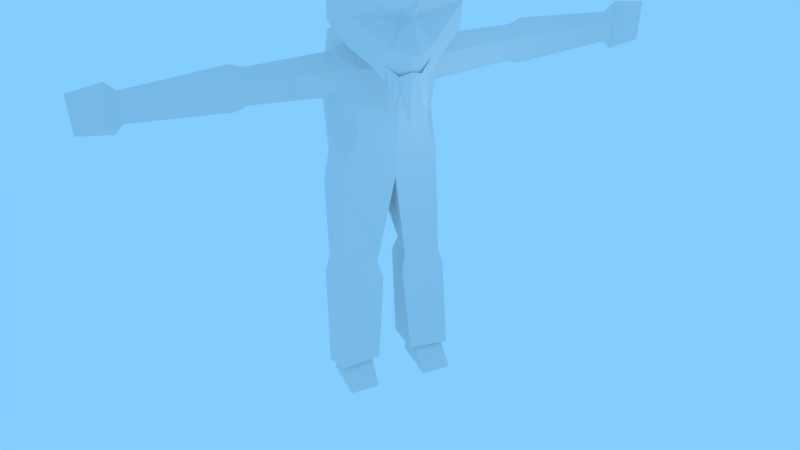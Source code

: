 # Source: OldMan.blend  (saved by Blender 2.77.0; exported with 4.5.12 LTS)
import bpy
from mathutils import Matrix  # noqa: F401  (used for matrix-valued properties, if any)

bpy.ops.wm.read_factory_settings(use_empty=True)
scene = bpy.context.scene
scene.name = 'Scene'

# ---- collections
col_collection_1 = bpy.data.collections.new('Collection 1'); scene.collection.children.link(col_collection_1)
col_collection_2 = bpy.data.collections.new('Collection 2'); scene.collection.children.link(col_collection_2)
col_collection_2.hide_render = True
col_collection_2.hide_viewport = True

# ---- materials (node trees are filled in below, after node groups)
mat_material_001 = bpy.data.materials.new('Material.001')
mat_material_001.alpha_threshold = 0.0
mat_material_001.use_transparent_shadow = False
mat_material_001.roughness = 0.5

# ---- material node trees

# ---- world
world_world = bpy.data.worlds.new('World'); scene.world = world_world
world_world.color = (0.2298, 0.6091, 1.0)
world_world.use_sun_shadow = False
world_world.sun_shadow_jitter_overblur = 0.0
world_world.cycles.sampling_method = 'MANUAL'

# ---- cameras
cam_camera_001 = bpy.data.cameras.new('Camera.001')
cam_camera_001.clip_end = 100.0
cam_camera_001.lens = 35.0
cam_camera_001.sensor_width = 32.0
cam_camera_001.sensor_height = 18.0
cam_camera_001.display_size = 2.0
cam_camera_001.dof.focus_distance = 0.0
cam_camera_001.dof.aperture_fstop = 128.0
cam_camera_001.dof.aperture_blades = 6
cam_camera = bpy.data.cameras.new('Camera')
cam_camera.clip_end = 100.0
cam_camera.lens = 35.0
cam_camera.sensor_width = 32.0
cam_camera.sensor_height = 18.0
cam_camera.ortho_scale = 7.314
cam_camera.dof.focus_distance = 0.0
cam_camera.dof.aperture_fstop = 128.0

# ---- lights
light_lamp = bpy.data.lights.new('Lamp', 'POINT')
light_lamp.transmission_factor = 0.0
light_lamp.cutoff_distance = 30.0
light_lamp.energy = 100.0
light_lamp.shadow_buffer_clip_start = 1.001
light_lamp.shadow_soft_size = 0.1
light_lamp.shadow_maximum_resolution = 0.006
light_lamp.use_absolute_resolution = True

# ---- meshes
me_sphere = bpy.data.meshes.new('Sphere')
me_sphere.from_pydata([(2.931, -1.154, 8.322), (3.236, 0.4041, 8.322), (2.287, 1.285, 8.322), (1.105, 0.6811, 8.322), (1.192e-07, 0.4431, 27.93), (0.0, 1.941, 25.39), (1.192e-07, 1.409, 22.65), (1.735, -0.264, 27.8), (2.454, 0.941, 25.21), (1.735, 0.7018, 22.52), (2.454, -1.971, 27.49), (3.002, -1.473, 24.77), (2.454, -1.005, 22.21), (1.735, -3.678, 27.18), (2.775, -3.406, 24.34), (1.719, -3.461, 21.76), (1.192e-07, -4.592, 27.04), (0.0, -4.257, 24.2), (1.192e-07, -4.037, 21.92), (-1.192e-07, -2.154, 28.49), (0.7213, 0.1863, 22.05), (1.232, -2.77, 21.01), (1.192e-07, -3.997, 20.55), (2.962, -1.75, 26.29), (2.241, -4.382, 25.58), (5.96e-08, -4.927, 25.48), (3.138, -1.226, 23.42), (2.77, -3.189, 22.83), (5.96e-08, -5.139, 22.69), (5.96e-08, -4.533, 22.57), (0.4539, -3.668, 24.05), (1.073, -4.195, 22.86), (1.192e-07, 0.8049, 22.19), (0.4778, 0.6485, 22.17), (0.3691, -1.764, 20.68), (1.192e-07, -1.884, 20.66), (1.223e-07, 4.033, 21.56), (2.011, 2.759, 21.12), (2.671, -0.1715, 21.32), (1.764, -1.113, 20.59), (1.139e-07, -1.768, 20.59), (1.232e-07, 4.487, 19.0), (2.207, 3.171, 19.0), (2.888, -0.1886, 18.81), (1.936, -1.575, 18.73), (1.139e-07, -2.294, 18.46), (1.201e-07, 3.525, 17.08), (2.516, 2.508, 17.08), (2.921, 0.4364, 16.95), (1.91, -1.531, 16.88), (1.098e-07, -2.147, 16.71), (6.396e-09, 3.513, 14.93), (2.054, 2.836, 15.02), (2.971, 0.2081, 15.11), (2.626, -1.161, 15.0), (1.527e-08, -1.936, 14.42), (2.63, 0.6065, 19.28), (2.367, 0.656, 20.51), (2.651, -0.8539, 19.34), (2.512, -0.7709, 20.49), (7.06, -0.05121, 21.15), (7.06, -0.1384, 19.12), (7.06, 0.5416, 19.52), (7.06, 0.584, 20.57), (7.06, -0.7073, 19.57), (7.06, -0.6363, 20.56), (7.718, -0.04716, 21.41), (7.718, -0.1554, 18.88), (7.718, 0.6892, 19.39), (7.718, 0.7417, 20.69), (7.718, -0.862, 19.44), (7.718, -0.7738, 20.67), (12.98, -0.05378, 20.99), (12.98, -0.1275, 19.27), (12.98, 0.4479, 19.61), (12.98, 0.4837, 20.49), (12.98, -0.609, 19.65), (12.98, -0.5489, 20.48), (13.47, -0.05232, 21.52), (13.47, -0.1337, 18.79), (13.82, 0.5771, 20.03), (15.25, -0.06026, 21.24), (15.25, -0.1002, 19.04), (15.25, 0.2213, 20.04), (1.527e-08, 1.886, 13.02), (1.828, 1.893, 13.47), (3.294, 0.3828, 13.55), (2.532, -1.082, 13.11), (0.8595, -1.154, 8.322), (3.137, -1.43, 7.296), (3.504, 0.4496, 7.296), (2.359, 1.512, 7.296), (0.8319, 0.9606, 7.296), (0.5861, -1.43, 7.296), (3.021, -1.006, 2.027), (3.431, -0.2145, -0.05699), (2.432, 1.095, -0.05699), (1.225, -0.2145, -0.05699), (1.468, -1.006, 2.027), (3.225, -2.749, -0.05699), (1.468, -2.749, -0.05699), (1.378, -0.08976, 1.55), (3.226, -0.1609, 1.55), (2.392, 0.6739, 1.08), (0.9017, 0.6043, 0.9589), (3.333, -1.945, 1.354), (3.708, -0.1447, 0.559), (1.049, -1.736, 1.375), (2.756, 1.655, 0.6944), (0.9485, -3.627, 20.6), (1.192e-07, -4.085, 21.47), (1.135, -3.67, 21.82), (1.192e-07, -4.017, 18.46), (0.9485, -3.647, 19.17), (0.5673, -3.944, 21.28), (0.4742, -3.832, 20.47)], [], [(84, 3, 88, 55), (87, 55, 88, 0), (6, 5, 8, 9), (4, 19, 7), (5, 4, 7, 8), (8, 11, 26), (7, 19, 10), (34, 21, 109, 22, 35), (8, 7, 10, 23), (26, 11, 14, 27), (10, 19, 13), (20, 12, 15, 21), (23, 10, 13, 24), (31, 14, 30), (13, 19, 16), (15, 18, 22, 109), (24, 13, 16, 25), (30, 25, 17), (11, 23, 24, 14), (12, 26, 27, 15), (9, 8, 26, 12), (11, 8, 23), (29, 31, 28), (31, 30, 17, 28), (20, 33, 9, 12), (33, 32, 6, 9), (20, 21, 34), (34, 35, 40, 39), (32, 33, 37, 36), (33, 20, 38, 37), (20, 34, 39, 38), (37, 38, 57, 56, 42), (38, 39, 44, 59), (37, 42, 41, 36), (45, 44, 39), (49, 48, 44), (42, 47, 46, 41), (45, 50, 49, 44), (42, 56, 43, 48, 47), (47, 48, 53, 52), (48, 49, 54, 53), (46, 47, 52, 51), (49, 50, 55, 54), (56, 57, 63, 62), (18, 15, 31, 29), (15, 27, 14, 31), (14, 24, 25), (30, 14, 25), (48, 43, 58, 44), (40, 45, 39), (63, 60, 66, 69), (38, 59, 65, 60), (58, 59, 44), (64, 61, 67, 70), (43, 56, 62, 61), (59, 58, 64, 65), (58, 43, 61, 64), (57, 38, 60, 63), (67, 68, 74, 73), (68, 69, 75, 74), (60, 65, 71, 66), (62, 63, 69, 68), (61, 62, 68, 67), (65, 64, 70, 71), (78, 72, 77), (75, 72, 78), (71, 70, 76, 77), (70, 67, 73, 76), (69, 66, 72, 75), (66, 71, 77, 72), (80, 75, 78), (81, 78, 79, 82), (74, 75, 80), (74, 80, 79), (73, 79, 76), (79, 78, 77, 76), (80, 83, 82), (80, 78, 81), (83, 81, 82), (73, 74, 79), (83, 80, 81), (79, 80, 82), (53, 54, 87, 86), (51, 52, 85, 84), (54, 55, 87), (52, 53, 86, 85), (84, 85, 2, 3), (85, 86, 1, 2), (86, 87, 0, 1), (2, 1, 90, 91), (3, 2, 91, 92), (0, 88, 93, 89), (1, 0, 89, 90), (3, 92, 93, 88), (103, 96, 97), (102, 94, 95), (103, 102, 95), (105, 107, 98, 94), (101, 97, 98), (95, 94, 99), (98, 97, 100), (95, 99, 100, 97, 96), (98, 100, 99, 94), (108, 106, 102, 103), (106, 105, 94, 102), (104, 108, 103, 101), (104, 101, 98, 107), (101, 103, 97), (96, 103, 95), (92, 104, 107, 93), (92, 91, 108, 104), (90, 89, 105, 106), (91, 90, 106, 108), (89, 93, 107, 105), (21, 15, 109), (110, 112, 115, 113, 111, 114)])
_uv = me_sphere.uv_layers.new(name='UVMap')
_uv.uv.foreach_set('vector', [0.2359, 0.3502, 0.2398, 0.1882, 0.2797, 0.1864, 0.3666, 0.3261, 0.1044, 0.2988, 0.02982, 0.3277, 0.08683, 0.1837, 0.1324, 0.1809, 0.5334, 0.7563, 0.5325, 0.8361, 0.4609, 0.8172, 0.4808, 0.7524, 0.4908, 0.9091, 0.4195, 0.9583, 0.4407, 0.882, 0.5325, 0.8361, 0.4908, 0.9091, 0.4407, 0.882, 0.4609, 0.8172, 0.4609, 0.8172, 0.3935, 0.7972, 0.406, 0.7596, 0.4407, 0.882, 0.4195, 0.9583, 0.3855, 0.8793, 0.04279, 0.59, 0.09502, 0.6235, 0.1251, 0.65, 0.08884, 0.6863, 0.03013, 0.6068, 0.4609, 0.8172, 0.4407, 0.882, 0.3855, 0.8793, 0.3837, 0.8359, 0.2083, 0.4837, 0.2701, 0.4842, 0.2672, 0.5879, 0.2042, 0.5825, 0.4025, 0.5, 0.5206, 0.5786, 0.3901, 0.591, 0.04846, 0.5629, 0.1349, 0.5, 0.1613, 0.6137, 0.09502, 0.6235, 0.3329, 0.4837, 0.4025, 0.5, 0.3901, 0.591, 0.3202, 0.6064, 0.2101, 0.6687, 0.2672, 0.5879, 0.2586, 0.6838, 0.3901, 0.591, 0.5206, 0.5786, 0.4136, 0.6867, 0.1613, 0.6137, 0.1516, 0.7201, 0.08884, 0.6863, 0.1251, 0.65, 0.3202, 0.6064, 0.3901, 0.591, 0.4136, 0.6867, 0.3314, 0.7138, 0.2586, 0.6838, 0.3314, 0.7138, 0.2575, 0.7151, 0.2701, 0.4842, 0.3329, 0.4837, 0.3202, 0.6064, 0.2672, 0.5879, 0.1349, 0.5, 0.2083, 0.4837, 0.2042, 0.5825, 0.1613, 0.6137, 0.4808, 0.7524, 0.4609, 0.8172, 0.406, 0.7596, 0.4342, 0.7249, 0.3935, 0.7972, 0.4609, 0.8172, 0.3837, 0.8359, 0.1878, 0.7272, 0.2101, 0.6687, 0.2046, 0.7407, 0.2101, 0.6687, 0.2586, 0.6838, 0.2575, 0.7151, 0.2046, 0.7407, 0.4773, 0.6767, 0.4921, 0.6865, 0.4808, 0.7524, 0.4342, 0.7249, 0.4921, 0.6865, 0.5084, 0.6848, 0.5334, 0.7563, 0.4808, 0.7524, 0.04846, 0.5629, 0.09502, 0.6235, 0.04279, 0.59, 0.3772, 0.1839, 0.3596, 0.1924, 0.3365, 0.16, 0.3926, 0.1345, 0.446, 0.2103, 0.4266, 0.1929, 0.4504, 0.1376, 0.4978, 0.1767, 0.4266, 0.1929, 0.402, 0.1789, 0.4192, 0.1436, 0.4504, 0.1376, 0.402, 0.1789, 0.3772, 0.1839, 0.3926, 0.1345, 0.4192, 0.1436, 0.4504, 0.1376, 0.4192, 0.1436, 0.4401, 0.1328, 0.4432, 0.1064, 0.4661, 0.1044, 0.4192, 0.1436, 0.3926, 0.1345, 0.3818, 0.08988, 0.4063, 0.129, 0.4504, 0.1376, 0.4661, 0.1044, 0.5285, 0.1359, 0.4978, 0.1767, 0.3108, 0.09738, 0.3818, 0.08988, 0.3926, 0.1345, 0.3706, 0.03906, 0.423, 0.03906, 0.3818, 0.08988, 0.4661, 0.1044, 0.4701, 0.04939, 0.5471, 0.06921, 0.5285, 0.1359, 0.3108, 0.09738, 0.3052, 0.04282, 0.3706, 0.03906, 0.3818, 0.08988, 0.4661, 0.1044, 0.4432, 0.1064, 0.4234, 0.09123, 0.423, 0.03906, 0.4701, 0.04939, 0.1519, 0.3971, 0.1161, 0.3854, 0.1365, 0.3607, 0.1769, 0.3701, 0.1161, 0.3854, 0.07446, 0.3781, 0.09836, 0.3415, 0.1365, 0.3607, 0.2068, 0.4183, 0.1519, 0.3971, 0.1769, 0.3701, 0.2176, 0.3965, 0.07446, 0.3781, 0.0225, 0.3672, 0.02982, 0.3277, 0.09836, 0.3415, 0.02945, 0.847, 0.02566, 0.8141, 0.1328, 0.8191, 0.1319, 0.8491, 0.1516, 0.7201, 0.1613, 0.6137, 0.2101, 0.6687, 0.1878, 0.7272, 0.1613, 0.6137, 0.2042, 0.5825, 0.2672, 0.5879, 0.2101, 0.6687, 0.2672, 0.5879, 0.3202, 0.6064, 0.3314, 0.7138, 0.2586, 0.6838, 0.2672, 0.5879, 0.3314, 0.7138, 0.423, 0.03906, 0.4234, 0.09123, 0.4046, 0.1034, 0.3818, 0.08988, 0.3365, 0.16, 0.3108, 0.09738, 0.3926, 0.1345, 0.1328, 0.8191, 0.1325, 0.7912, 0.1474, 0.787, 0.1466, 0.819, 0.03257, 0.9603, 0.02725, 0.9314, 0.1307, 0.93, 0.1298, 0.9556, 0.4046, 0.1034, 0.4063, 0.129, 0.3818, 0.08988, 0.1298, 0.9016, 0.1287, 0.8766, 0.1435, 0.877, 0.1431, 0.9012, 0.03403, 0.8753, 0.02945, 0.847, 0.1319, 0.8491, 0.1287, 0.8766, 0.02725, 0.9314, 0.02876, 0.9004, 0.1298, 0.9016, 0.1307, 0.93, 0.02876, 0.9004, 0.03403, 0.8753, 0.1287, 0.8766, 0.1298, 0.9016, 0.02566, 0.8141, 0.03485, 0.7804, 0.1325, 0.7912, 0.1328, 0.8191, 0.1435, 0.877, 0.1443, 0.8502, 0.2359, 0.8583, 0.2345, 0.88, 0.1443, 0.8502, 0.1466, 0.819, 0.2392, 0.8335, 0.2359, 0.8583, 0.1298, 0.9556, 0.1307, 0.93, 0.1431, 0.9308, 0.1434, 0.9603, 0.1319, 0.8491, 0.1328, 0.8191, 0.1466, 0.819, 0.1443, 0.8502, 0.1287, 0.8766, 0.1319, 0.8491, 0.1443, 0.8502, 0.1435, 0.877, 0.1307, 0.93, 0.1298, 0.9016, 0.1431, 0.9012, 0.1431, 0.9308, 0.3253, 0.9408, 0.3058, 0.946, 0.2871, 0.9293, 0.2911, 0.8379, 0.3216, 0.8203, 0.3451, 0.8337, 0.1431, 0.9308, 0.1431, 0.9012, 0.2343, 0.8995, 0.2356, 0.9224, 0.1431, 0.9012, 0.1435, 0.877, 0.2345, 0.88, 0.2343, 0.8995, 0.1466, 0.819, 0.1474, 0.787, 0.2436, 0.8107, 0.2392, 0.8335, 0.1434, 0.9603, 0.1431, 0.9308, 0.2356, 0.9224, 0.2379, 0.9436, 0.2912, 0.8613, 0.2911, 0.8379, 0.3451, 0.8337, 0.3451, 0.897, 0.3253, 0.9408, 0.2824, 0.8899, 0.2922, 0.8856, 0.2707, 0.8664, 0.2911, 0.8379, 0.2912, 0.8613, 0.2707, 0.8664, 0.2912, 0.8613, 0.2824, 0.8899, 0.272, 0.8913, 0.2824, 0.8899, 0.2749, 0.9097, 0.2824, 0.8899, 0.3253, 0.9408, 0.2871, 0.9293, 0.2749, 0.9097, 0.2912, 0.8613, 0.3018, 0.8817, 0.2922, 0.8856, 0.2912, 0.8613, 0.3451, 0.8337, 0.3451, 0.897, 0.3018, 0.8817, 0.3451, 0.897, 0.2922, 0.8856, 0.272, 0.8913, 0.2707, 0.8664, 0.2824, 0.8899, 0.3018, 0.8817, 0.2912, 0.8613, 0.3451, 0.897, 0.2824, 0.8899, 0.2912, 0.8613, 0.2922, 0.8856, 0.1365, 0.3607, 0.09836, 0.3415, 0.1044, 0.2988, 0.1491, 0.3196, 0.2176, 0.3965, 0.1769, 0.3701, 0.1988, 0.332, 0.2359, 0.3502, 0.09836, 0.3415, 0.02982, 0.3277, 0.1044, 0.2988, 0.1769, 0.3701, 0.1365, 0.3607, 0.1491, 0.3196, 0.1988, 0.332, 0.2359, 0.3502, 0.1988, 0.332, 0.2047, 0.1888, 0.2398, 0.1882, 0.1988, 0.332, 0.1491, 0.3196, 0.171, 0.1851, 0.2047, 0.1888, 0.1491, 0.3196, 0.1044, 0.2988, 0.1324, 0.1809, 0.171, 0.1851, 0.2047, 0.1888, 0.171, 0.1851, 0.172, 0.1689, 0.2053, 0.1718, 0.2398, 0.1882, 0.2047, 0.1888, 0.2053, 0.1718, 0.2384, 0.1726, 0.1324, 0.1809, 0.08683, 0.1837, 0.0798, 0.1681, 0.1325, 0.165, 0.171, 0.1851, 0.1324, 0.1809, 0.1325, 0.165, 0.172, 0.1689, 0.2398, 0.1882, 0.2384, 0.1726, 0.286, 0.1718, 0.2797, 0.1864, 0.385, 0.3751, 0.4014, 0.3971, 0.3447, 0.4101, 0.3983, 0.3376, 0.401, 0.3077, 0.4296, 0.3514, 0.385, 0.3751, 0.3983, 0.3376, 0.4296, 0.3514, 0.1378, 0.07894, 0.08485, 0.0801, 0.0899, 0.05511, 0.1431, 0.05588, 0.3425, 0.3761, 0.3447, 0.4101, 0.3112, 0.3715, 0.4296, 0.3514, 0.401, 0.3077, 0.4658, 0.2768, 0.3112, 0.3715, 0.3447, 0.4101, 0.2629, 0.4243, 0.07632, 0.4742, 0.04159, 0.4713, 0.04159, 0.4472, 0.07632, 0.4439, 0.09426, 0.4605, 0.375, 0.2642, 0.4364, 0.2275, 0.4658, 0.2768, 0.401, 0.3077, 0.2079, 0.07383, 0.1719, 0.07601, 0.1718, 0.04614, 0.2105, 0.03883, 0.1719, 0.07601, 0.1378, 0.07894, 0.1431, 0.05588, 0.1718, 0.04614, 0.2443, 0.08108, 0.2079, 0.07383, 0.2105, 0.03883, 0.2503, 0.05252, 0.2443, 0.08108, 0.2503, 0.05252, 0.2811, 0.06371, 0.2835, 0.08625, 0.3425, 0.3761, 0.385, 0.3751, 0.3447, 0.4101, 0.4014, 0.3971, 0.385, 0.3751, 0.4296, 0.3514, 0.2384, 0.1726, 0.2443, 0.08108, 0.2835, 0.08625, 0.286, 0.1718, 0.2384, 0.1726, 0.2053, 0.1718, 0.2079, 0.07383, 0.2443, 0.08108, 0.172, 0.1689, 0.1325, 0.165, 0.1378, 0.07894, 0.1719, 0.07601, 0.2053, 0.1718, 0.172, 0.1689, 0.1719, 0.07601, 0.2079, 0.07383, 0.1325, 0.165, 0.0798, 0.1681, 0.08485, 0.0801, 0.1378, 0.07894, 0.09502, 0.6235, 0.1613, 0.6137, 0.1251, 0.65, 0.0, 0.0, 0.0, 0.0, 0.0, 0.0, 0.0, 0.0, 0.0, 0.0, 0.0, 0.0])
me_sphere.materials.append(mat_material_001)
me_sphere.use_remesh_preserve_volume = False
me_sphere.use_remesh_preserve_attributes = False
me_sphere.use_mirror_vertex_groups = False
me_sphere.update()
arm_armature = bpy.data.armatures.new('Armature')  # bones are not reproduced

# ---- objects
ob_sphere = bpy.data.objects.new('Sphere', me_sphere)
ob_camera_001 = bpy.data.objects.new('Camera.001', cam_camera_001)
ob_lamp = bpy.data.objects.new('Lamp', light_lamp)
ob_camera = bpy.data.objects.new('Camera', cam_camera)
ob_armature = bpy.data.objects.new('Armature', arm_armature)

# ---- transforms, parenting, visibility, modifiers, constraints
ob_sphere.location = (0.0, 0.0, 0.0)
ob_sphere.lineart.crease_threshold = 0.0
_m = ob_sphere.modifiers.new('Mirror', 'MIRROR')
_m.merge_threshold = 0.05
ob_camera_001.location = (-13.73, -38.42, 39.67)
ob_camera_001.rotation_euler = (0.9408, 6.032e-07, -0.3658)
ob_camera_001.lineart.crease_threshold = 0.0
ob_lamp.location = (4.076, -6.628, 18.36)
ob_lamp.rotation_euler = (0.6503, 0.05522, 1.866)
ob_lamp.lock_rotations_4d = False
ob_lamp.empty_display_type = 'ARROWS'
ob_lamp.color = (0.0, 0.0, 0.0, 0.0)
ob_lamp.hide_viewport = True
ob_lamp.lineart.crease_threshold = 0.0
ob_camera.location = (15.16, -27.88, 35.47)
ob_camera.rotation_euler = (1.022, 2.766e-06, 0.6804)
ob_camera.lock_rotations_4d = False
ob_camera.empty_display_type = 'ARROWS'
ob_camera.color = (0.0, 0.0, 0.0, 0.0)
ob_camera.hide_viewport = True
ob_camera.display_type = 'WIRE'
ob_camera.lineart.crease_threshold = 0.0
ob_armature.location = (0.0, 0.0, 0.0)
ob_armature.show_in_front = True
ob_armature.lineart.crease_threshold = 0.0

# ---- collection membership
col_collection_1.objects.link(ob_sphere)
col_collection_1.objects.link(ob_camera_001)
col_collection_1.objects.link(ob_lamp)
col_collection_1.objects.link(ob_camera)
col_collection_2.objects.link(ob_armature)

# ---- scene / render settings (as saved in the file)
scene.camera = ob_camera_001
scene.frame_start = 1; scene.frame_end = 170; scene.frame_set(65)
scene.render.engine = 'BLENDER_EEVEE_NEXT'
scene.render.image_settings.file_format = 'FFMPEG'
scene.render.dither_intensity = 0.0
scene.cycles.use_denoising = False
scene.cycles.samples = 128
scene.cycles.sampling_pattern = 'TABULATED_SOBOL'
scene.cycles.light_sampling_threshold = 0.0
scene.cycles.use_adaptive_sampling = False
scene.cycles.use_light_tree = False
scene.cycles.blur_glossy = 0.0
scene.cycles.sample_clamp_indirect = 0.0
scene.view_settings.view_transform = 'Standard'
bpy.context.view_layer.update()
